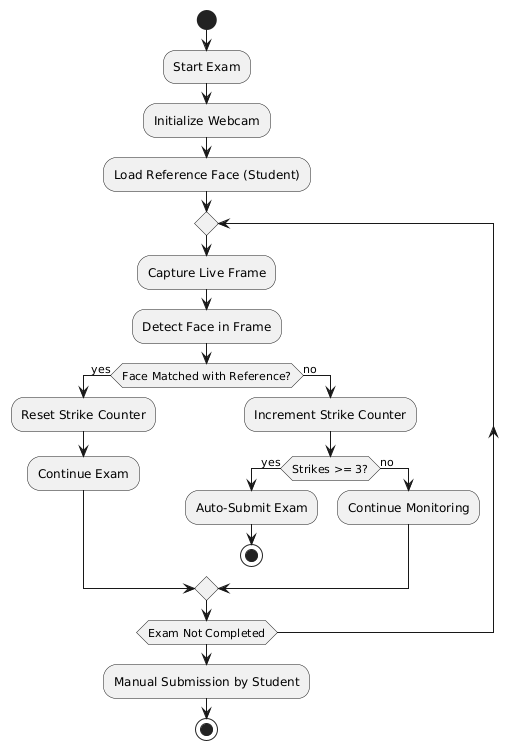

The diagram above was rendered by PlantUML. Its source (embedded in the PNG):
@startuml
start

:Start Exam;
:Initialize Webcam;
:Load Reference Face (Student);
repeat
  :Capture Live Frame;
  :Detect Face in Frame;
  if (Face Matched with Reference?) then (yes)
    :Reset Strike Counter;
    :Continue Exam;
  else (no)
    :Increment Strike Counter;
    if (Strikes >= 3?) then (yes)
      :Auto-Submit Exam;
      stop
    else (no)
      :Continue Monitoring;
    endif
  endif
repeat while (Exam Not Completed)

:Manual Submission by Student;
stop
@enduml